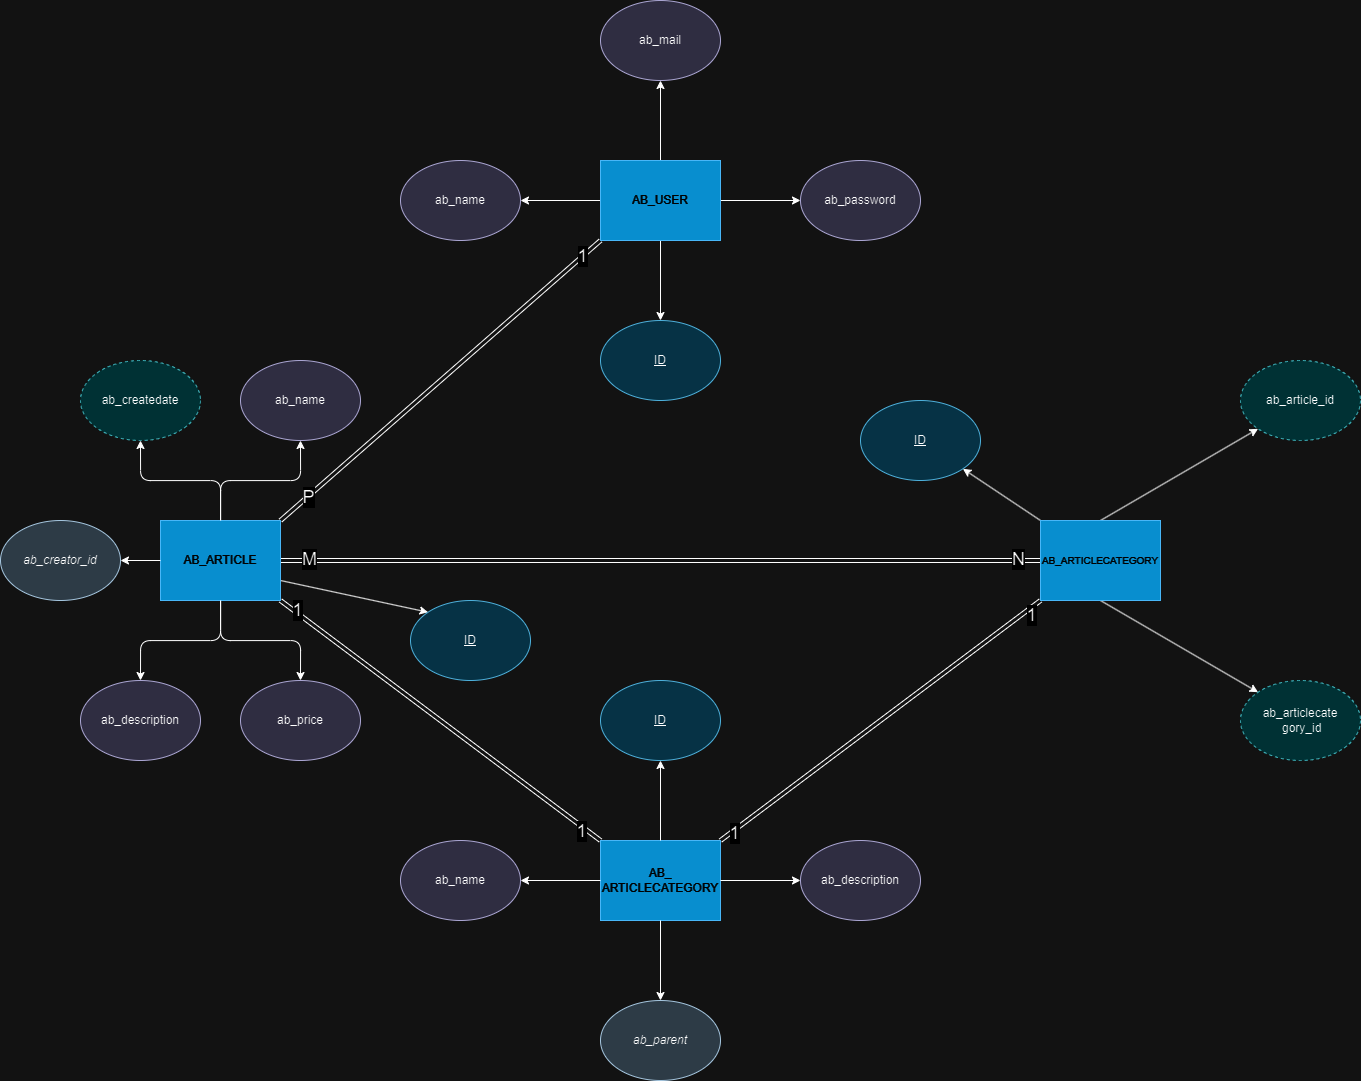

The diagram above was exported from draw.io. Its source (the exported page's mxGraphModel, read from the mxfile embedded in the PNG):
<mxGraphModel dx="891" dy="1365" grid="1" gridSize="10" guides="1" tooltips="1" connect="1" arrows="1" fold="1" page="1" pageScale="1" pageWidth="850" pageHeight="1100" math="0" shadow="0" extFonts="Permanent Marker^https://fonts.googleapis.com/css?family=Permanent+Marker">
  <root>
    <mxCell id="0" />
    <mxCell id="1" parent="0" />
    <mxCell id="0vbO0hlokezHNRGVpn5y-5" value="&lt;u&gt;ID&lt;/u&gt;" style="ellipse;whiteSpace=wrap;html=1;rounded=0;fillColor=#b1ddf0;strokeColor=#10739e;" parent="1" vertex="1">
      <mxGeometry x="800" y="320" width="120" height="80" as="geometry" />
    </mxCell>
    <mxCell id="0vbO0hlokezHNRGVpn5y-7" style="edgeStyle=orthogonalEdgeStyle;rounded=0;orthogonalLoop=1;jettySize=auto;html=1;entryX=0.5;entryY=0;entryDx=0;entryDy=0;" parent="1" source="0vbO0hlokezHNRGVpn5y-6" target="0vbO0hlokezHNRGVpn5y-5" edge="1">
      <mxGeometry relative="1" as="geometry" />
    </mxCell>
    <mxCell id="0vbO0hlokezHNRGVpn5y-16" style="edgeStyle=orthogonalEdgeStyle;rounded=0;orthogonalLoop=1;jettySize=auto;html=1;" parent="1" source="0vbO0hlokezHNRGVpn5y-6" target="0vbO0hlokezHNRGVpn5y-15" edge="1">
      <mxGeometry relative="1" as="geometry" />
    </mxCell>
    <mxCell id="0vbO0hlokezHNRGVpn5y-17" style="edgeStyle=orthogonalEdgeStyle;rounded=0;orthogonalLoop=1;jettySize=auto;html=1;entryX=1;entryY=0.5;entryDx=0;entryDy=0;" parent="1" source="0vbO0hlokezHNRGVpn5y-6" target="0vbO0hlokezHNRGVpn5y-13" edge="1">
      <mxGeometry relative="1" as="geometry" />
    </mxCell>
    <mxCell id="0vbO0hlokezHNRGVpn5y-18" style="edgeStyle=orthogonalEdgeStyle;rounded=0;orthogonalLoop=1;jettySize=auto;html=1;entryX=0;entryY=0.5;entryDx=0;entryDy=0;" parent="1" source="0vbO0hlokezHNRGVpn5y-6" target="0vbO0hlokezHNRGVpn5y-12" edge="1">
      <mxGeometry relative="1" as="geometry" />
    </mxCell>
    <mxCell id="8RkVdP0GnzsRB3YYR60d-20" style="orthogonalLoop=1;jettySize=auto;html=1;exitX=0;exitY=1;exitDx=0;exitDy=0;entryX=1;entryY=0;entryDx=0;entryDy=0;shape=link;" edge="1" parent="1" source="0vbO0hlokezHNRGVpn5y-6" target="8RkVdP0GnzsRB3YYR60d-2">
      <mxGeometry relative="1" as="geometry" />
    </mxCell>
    <mxCell id="8RkVdP0GnzsRB3YYR60d-21" value="1" style="edgeLabel;html=1;align=center;verticalAlign=middle;resizable=0;points=[];fontSize=18;" vertex="1" connectable="0" parent="8RkVdP0GnzsRB3YYR60d-20">
      <mxGeometry x="-0.8862" y="-2" relative="1" as="geometry">
        <mxPoint y="1" as="offset" />
      </mxGeometry>
    </mxCell>
    <mxCell id="8RkVdP0GnzsRB3YYR60d-22" value="P" style="edgeLabel;html=1;align=center;verticalAlign=middle;resizable=0;points=[];fontSize=18;" vertex="1" connectable="0" parent="8RkVdP0GnzsRB3YYR60d-20">
      <mxGeometry x="0.8301" relative="1" as="geometry">
        <mxPoint as="offset" />
      </mxGeometry>
    </mxCell>
    <mxCell id="0vbO0hlokezHNRGVpn5y-6" value="AB_USER" style="rounded=0;whiteSpace=wrap;html=1;fillColor=#1ba1e2;fontColor=#ffffff;strokeColor=#006EAF;" parent="1" vertex="1">
      <mxGeometry x="800" y="160" width="120" height="80" as="geometry" />
    </mxCell>
    <mxCell id="0vbO0hlokezHNRGVpn5y-12" value="ab_password" style="ellipse;whiteSpace=wrap;html=1;rounded=0;fillColor=#d0cee2;strokeColor=#56517e;" parent="1" vertex="1">
      <mxGeometry x="1000" y="160" width="120" height="80" as="geometry" />
    </mxCell>
    <mxCell id="0vbO0hlokezHNRGVpn5y-13" value="ab_name" style="ellipse;whiteSpace=wrap;html=1;rounded=0;fillColor=#d0cee2;strokeColor=#56517e;" parent="1" vertex="1">
      <mxGeometry x="600" y="160" width="120" height="80" as="geometry" />
    </mxCell>
    <mxCell id="0vbO0hlokezHNRGVpn5y-15" value="ab_mail" style="ellipse;whiteSpace=wrap;html=1;rounded=0;fillColor=#d0cee2;strokeColor=#56517e;" parent="1" vertex="1">
      <mxGeometry x="800" width="120" height="80" as="geometry" />
    </mxCell>
    <mxCell id="8RkVdP0GnzsRB3YYR60d-15" style="edgeStyle=orthogonalEdgeStyle;orthogonalLoop=1;jettySize=auto;html=1;entryX=0.5;entryY=0;entryDx=0;entryDy=0;" edge="1" parent="1" source="8RkVdP0GnzsRB3YYR60d-2" target="8RkVdP0GnzsRB3YYR60d-14">
      <mxGeometry relative="1" as="geometry" />
    </mxCell>
    <mxCell id="8RkVdP0GnzsRB3YYR60d-19" style="edgeStyle=orthogonalEdgeStyle;orthogonalLoop=1;jettySize=auto;html=1;entryX=0.5;entryY=1;entryDx=0;entryDy=0;" edge="1" parent="1" source="8RkVdP0GnzsRB3YYR60d-2" target="8RkVdP0GnzsRB3YYR60d-18">
      <mxGeometry relative="1" as="geometry" />
    </mxCell>
    <mxCell id="8RkVdP0GnzsRB3YYR60d-23" style="orthogonalLoop=1;jettySize=auto;html=1;exitX=1;exitY=1;exitDx=0;exitDy=0;entryX=0;entryY=0;entryDx=0;entryDy=0;shape=link;shadow=0;flowAnimation=0;" edge="1" parent="1" source="8RkVdP0GnzsRB3YYR60d-2" target="8RkVdP0GnzsRB3YYR60d-4">
      <mxGeometry relative="1" as="geometry" />
    </mxCell>
    <mxCell id="AFr-7BZEbS23ZZuAZAQ--12" value="1" style="edgeLabel;html=1;align=center;verticalAlign=middle;resizable=0;points=[];fontSize=18;" vertex="1" connectable="0" parent="8RkVdP0GnzsRB3YYR60d-23">
      <mxGeometry x="-0.9078" y="2" relative="1" as="geometry">
        <mxPoint as="offset" />
      </mxGeometry>
    </mxCell>
    <mxCell id="AFr-7BZEbS23ZZuAZAQ--13" value="1" style="edgeLabel;html=1;align=center;verticalAlign=middle;resizable=0;points=[];fontSize=18;" vertex="1" connectable="0" parent="8RkVdP0GnzsRB3YYR60d-23">
      <mxGeometry x="0.8872" y="-4" relative="1" as="geometry">
        <mxPoint as="offset" />
      </mxGeometry>
    </mxCell>
    <mxCell id="AFr-7BZEbS23ZZuAZAQ--16" style="orthogonalLoop=1;jettySize=auto;html=1;exitX=1;exitY=0.75;exitDx=0;exitDy=0;entryX=0;entryY=0;entryDx=0;entryDy=0;" edge="1" parent="1" source="8RkVdP0GnzsRB3YYR60d-2" target="8RkVdP0GnzsRB3YYR60d-7">
      <mxGeometry relative="1" as="geometry" />
    </mxCell>
    <mxCell id="AFr-7BZEbS23ZZuAZAQ--17" style="edgeStyle=orthogonalEdgeStyle;orthogonalLoop=1;jettySize=auto;html=1;exitX=1;exitY=0.5;exitDx=0;exitDy=0;entryX=0;entryY=0.5;entryDx=0;entryDy=0;shape=link;" edge="1" parent="1" source="8RkVdP0GnzsRB3YYR60d-2" target="8RkVdP0GnzsRB3YYR60d-3">
      <mxGeometry relative="1" as="geometry" />
    </mxCell>
    <mxCell id="AFr-7BZEbS23ZZuAZAQ--18" value="M" style="edgeLabel;html=1;align=center;verticalAlign=middle;resizable=0;points=[];fontSize=18;" vertex="1" connectable="0" parent="AFr-7BZEbS23ZZuAZAQ--17">
      <mxGeometry x="-0.9257" y="1" relative="1" as="geometry">
        <mxPoint x="-1" y="-1" as="offset" />
      </mxGeometry>
    </mxCell>
    <mxCell id="AFr-7BZEbS23ZZuAZAQ--19" value="N" style="edgeLabel;html=1;align=center;verticalAlign=middle;resizable=0;points=[];fontSize=18;" vertex="1" connectable="0" parent="AFr-7BZEbS23ZZuAZAQ--17">
      <mxGeometry x="0.9428" y="2" relative="1" as="geometry">
        <mxPoint x="-1" as="offset" />
      </mxGeometry>
    </mxCell>
    <mxCell id="8RkVdP0GnzsRB3YYR60d-2" value="AB_ARTICLE" style="rounded=0;whiteSpace=wrap;html=1;fillColor=#1ba1e2;fontColor=#ffffff;strokeColor=#006EAF;" vertex="1" parent="1">
      <mxGeometry x="360" y="520" width="120" height="80" as="geometry" />
    </mxCell>
    <mxCell id="AFr-7BZEbS23ZZuAZAQ--15" style="orthogonalLoop=1;jettySize=auto;html=1;exitX=0;exitY=0;exitDx=0;exitDy=0;entryX=1;entryY=1;entryDx=0;entryDy=0;" edge="1" parent="1" source="8RkVdP0GnzsRB3YYR60d-3" target="AFr-7BZEbS23ZZuAZAQ--1">
      <mxGeometry relative="1" as="geometry" />
    </mxCell>
    <mxCell id="AFr-7BZEbS23ZZuAZAQ--22" style="orthogonalLoop=1;jettySize=auto;html=1;exitX=0.5;exitY=1;exitDx=0;exitDy=0;entryX=0;entryY=0;entryDx=0;entryDy=0;" edge="1" parent="1" source="8RkVdP0GnzsRB3YYR60d-3" target="AFr-7BZEbS23ZZuAZAQ--21">
      <mxGeometry relative="1" as="geometry" />
    </mxCell>
    <mxCell id="AFr-7BZEbS23ZZuAZAQ--24" style="orthogonalLoop=1;jettySize=auto;html=1;exitX=0.5;exitY=0;exitDx=0;exitDy=0;entryX=0;entryY=1;entryDx=0;entryDy=0;" edge="1" parent="1" source="8RkVdP0GnzsRB3YYR60d-3" target="AFr-7BZEbS23ZZuAZAQ--23">
      <mxGeometry relative="1" as="geometry" />
    </mxCell>
    <mxCell id="8RkVdP0GnzsRB3YYR60d-3" value="&lt;font style=&quot;font-size: 10px;&quot;&gt;AB_ARTICLECATEGORY&lt;/font&gt;" style="rounded=0;whiteSpace=wrap;html=1;fillColor=#1ba1e2;fontColor=#ffffff;strokeColor=#006EAF;" vertex="1" parent="1">
      <mxGeometry x="1240" y="520" width="120" height="80" as="geometry" />
    </mxCell>
    <mxCell id="AFr-7BZEbS23ZZuAZAQ--3" style="orthogonalLoop=1;jettySize=auto;html=1;exitX=1;exitY=0;exitDx=0;exitDy=0;entryX=0;entryY=1;entryDx=0;entryDy=0;shape=link;" edge="1" parent="1" source="8RkVdP0GnzsRB3YYR60d-4" target="8RkVdP0GnzsRB3YYR60d-3">
      <mxGeometry relative="1" as="geometry" />
    </mxCell>
    <mxCell id="AFr-7BZEbS23ZZuAZAQ--26" value="1" style="edgeLabel;html=1;align=center;verticalAlign=middle;resizable=0;points=[];fontSize=18;" vertex="1" connectable="0" parent="AFr-7BZEbS23ZZuAZAQ--3">
      <mxGeometry x="-0.915" y="-2" relative="1" as="geometry">
        <mxPoint x="-1" as="offset" />
      </mxGeometry>
    </mxCell>
    <mxCell id="AFr-7BZEbS23ZZuAZAQ--27" value="1" style="edgeLabel;html=1;align=center;verticalAlign=middle;resizable=0;points=[];fontSize=18;" vertex="1" connectable="0" parent="AFr-7BZEbS23ZZuAZAQ--3">
      <mxGeometry x="0.9138" y="-5" relative="1" as="geometry">
        <mxPoint as="offset" />
      </mxGeometry>
    </mxCell>
    <mxCell id="8RkVdP0GnzsRB3YYR60d-4" value="&lt;font style=&quot;font-size: 12px;&quot;&gt;AB_&lt;br&gt;ARTICLECATEGORY&lt;/font&gt;" style="rounded=0;whiteSpace=wrap;html=1;fillColor=#1ba1e2;fontColor=#ffffff;strokeColor=#006EAF;" vertex="1" parent="1">
      <mxGeometry x="800" y="840" width="120" height="80" as="geometry" />
    </mxCell>
    <mxCell id="8RkVdP0GnzsRB3YYR60d-5" value="ab_name" style="ellipse;whiteSpace=wrap;html=1;fillColor=#d0cee2;strokeColor=#56517e;" vertex="1" parent="1">
      <mxGeometry x="440" y="360" width="120" height="80" as="geometry" />
    </mxCell>
    <mxCell id="8RkVdP0GnzsRB3YYR60d-6" value="" style="edgeStyle=orthogonalEdgeStyle;orthogonalLoop=1;jettySize=auto;html=1;" edge="1" parent="1" source="8RkVdP0GnzsRB3YYR60d-2" target="8RkVdP0GnzsRB3YYR60d-5">
      <mxGeometry relative="1" as="geometry" />
    </mxCell>
    <mxCell id="8RkVdP0GnzsRB3YYR60d-7" value="&lt;u&gt;ID&lt;/u&gt;" style="ellipse;whiteSpace=wrap;html=1;fillColor=#b1ddf0;strokeColor=#10739e;" vertex="1" parent="1">
      <mxGeometry x="610" y="600" width="120" height="80" as="geometry" />
    </mxCell>
    <mxCell id="8RkVdP0GnzsRB3YYR60d-9" value="ab_price" style="ellipse;whiteSpace=wrap;html=1;fillColor=#d0cee2;strokeColor=#56517e;" vertex="1" parent="1">
      <mxGeometry x="440" y="680" width="120" height="80" as="geometry" />
    </mxCell>
    <mxCell id="8RkVdP0GnzsRB3YYR60d-10" value="" style="edgeStyle=orthogonalEdgeStyle;orthogonalLoop=1;jettySize=auto;html=1;" edge="1" parent="1" source="8RkVdP0GnzsRB3YYR60d-2" target="8RkVdP0GnzsRB3YYR60d-9">
      <mxGeometry relative="1" as="geometry" />
    </mxCell>
    <mxCell id="8RkVdP0GnzsRB3YYR60d-14" value="ab_description" style="ellipse;whiteSpace=wrap;html=1;fillColor=#d0cee2;strokeColor=#56517e;" vertex="1" parent="1">
      <mxGeometry x="280" y="680" width="120" height="80" as="geometry" />
    </mxCell>
    <mxCell id="8RkVdP0GnzsRB3YYR60d-16" value="&lt;i&gt;ab_creator_id&lt;/i&gt;" style="ellipse;whiteSpace=wrap;html=1;fillColor=#bac8d3;strokeColor=#23445d;" vertex="1" parent="1">
      <mxGeometry x="200" y="520" width="120" height="80" as="geometry" />
    </mxCell>
    <mxCell id="8RkVdP0GnzsRB3YYR60d-17" value="" style="edgeStyle=orthogonalEdgeStyle;orthogonalLoop=1;jettySize=auto;html=1;" edge="1" parent="1" source="8RkVdP0GnzsRB3YYR60d-2" target="8RkVdP0GnzsRB3YYR60d-16">
      <mxGeometry relative="1" as="geometry" />
    </mxCell>
    <mxCell id="8RkVdP0GnzsRB3YYR60d-18" value="ab_createdate" style="ellipse;whiteSpace=wrap;html=1;dashed=1;fillColor=#b0e3e6;strokeColor=#0e8088;" vertex="1" parent="1">
      <mxGeometry x="280" y="360" width="120" height="80" as="geometry" />
    </mxCell>
    <mxCell id="AFr-7BZEbS23ZZuAZAQ--1" value="&lt;u&gt;ID&lt;/u&gt;" style="ellipse;whiteSpace=wrap;html=1;fillColor=#b1ddf0;strokeColor=#10739e;" vertex="1" parent="1">
      <mxGeometry x="1060" y="400" width="120" height="80" as="geometry" />
    </mxCell>
    <mxCell id="AFr-7BZEbS23ZZuAZAQ--4" value="&lt;u&gt;ID&lt;/u&gt;" style="ellipse;whiteSpace=wrap;html=1;fillColor=#b1ddf0;strokeColor=#10739e;" vertex="1" parent="1">
      <mxGeometry x="800" y="680" width="120" height="80" as="geometry" />
    </mxCell>
    <mxCell id="AFr-7BZEbS23ZZuAZAQ--5" value="" style="edgeStyle=orthogonalEdgeStyle;orthogonalLoop=1;jettySize=auto;html=1;" edge="1" parent="1" source="8RkVdP0GnzsRB3YYR60d-4" target="AFr-7BZEbS23ZZuAZAQ--4">
      <mxGeometry relative="1" as="geometry" />
    </mxCell>
    <mxCell id="AFr-7BZEbS23ZZuAZAQ--6" value="ab_name" style="ellipse;whiteSpace=wrap;html=1;fillColor=#d0cee2;strokeColor=#56517e;gradientColor=none;" vertex="1" parent="1">
      <mxGeometry x="600" y="840" width="120" height="80" as="geometry" />
    </mxCell>
    <mxCell id="AFr-7BZEbS23ZZuAZAQ--7" value="" style="edgeStyle=orthogonalEdgeStyle;orthogonalLoop=1;jettySize=auto;html=1;" edge="1" parent="1" source="8RkVdP0GnzsRB3YYR60d-4" target="AFr-7BZEbS23ZZuAZAQ--6">
      <mxGeometry relative="1" as="geometry" />
    </mxCell>
    <mxCell id="AFr-7BZEbS23ZZuAZAQ--8" value="ab_description" style="ellipse;whiteSpace=wrap;html=1;fillColor=#d0cee2;strokeColor=#56517e;" vertex="1" parent="1">
      <mxGeometry x="1000" y="840" width="120" height="80" as="geometry" />
    </mxCell>
    <mxCell id="AFr-7BZEbS23ZZuAZAQ--9" value="" style="edgeStyle=orthogonalEdgeStyle;orthogonalLoop=1;jettySize=auto;html=1;" edge="1" parent="1" source="8RkVdP0GnzsRB3YYR60d-4" target="AFr-7BZEbS23ZZuAZAQ--8">
      <mxGeometry relative="1" as="geometry" />
    </mxCell>
    <mxCell id="AFr-7BZEbS23ZZuAZAQ--10" value="&lt;i&gt;ab_parent&lt;/i&gt;" style="ellipse;whiteSpace=wrap;html=1;fillColor=#bac8d3;strokeColor=#23445d;" vertex="1" parent="1">
      <mxGeometry x="800" y="1000" width="120" height="80" as="geometry" />
    </mxCell>
    <mxCell id="AFr-7BZEbS23ZZuAZAQ--11" value="" style="edgeStyle=orthogonalEdgeStyle;orthogonalLoop=1;jettySize=auto;html=1;" edge="1" parent="1" source="8RkVdP0GnzsRB3YYR60d-4" target="AFr-7BZEbS23ZZuAZAQ--10">
      <mxGeometry relative="1" as="geometry" />
    </mxCell>
    <mxCell id="AFr-7BZEbS23ZZuAZAQ--21" value="ab_articlecate&lt;br&gt;&amp;nbsp;gory_id" style="ellipse;whiteSpace=wrap;html=1;fillColor=#b0e3e6;strokeColor=#0e8088;dashed=1;" vertex="1" parent="1">
      <mxGeometry x="1440" y="680" width="120" height="80" as="geometry" />
    </mxCell>
    <mxCell id="AFr-7BZEbS23ZZuAZAQ--23" value="ab_article_id" style="ellipse;whiteSpace=wrap;html=1;fillColor=#b0e3e6;strokeColor=#0e8088;dashed=1;" vertex="1" parent="1">
      <mxGeometry x="1440" y="360" width="120" height="80" as="geometry" />
    </mxCell>
  </root>
</mxGraphModel>